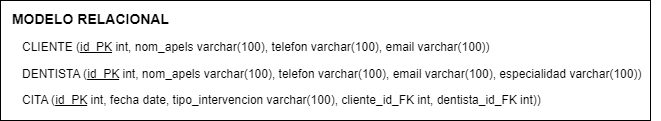

The diagram above was exported from draw.io. Its source (the exported page's mxGraphModel, read from the mxfile embedded in the PNG):
<mxGraphModel dx="3382" dy="963" grid="1" gridSize="10" guides="1" tooltips="1" connect="1" arrows="1" fold="1" page="1" pageScale="1" pageWidth="827" pageHeight="1169" math="0" shadow="0">
  <root>
    <mxCell id="0" />
    <mxCell id="1" parent="0" />
    <mxCell id="2" value="" style="rounded=0;whiteSpace=wrap;html=1;" vertex="1" parent="1">
      <mxGeometry x="-139" y="1020" width="650" height="120" as="geometry" />
    </mxCell>
    <mxCell id="3" value="&lt;b style=&quot;font-size: 14px;&quot;&gt;MODELO RELACIONAL&lt;/b&gt;" style="text;html=1;align=center;verticalAlign=middle;resizable=0;points=[];autosize=1;strokeColor=none;fillColor=none;fontSize=14;" vertex="1" parent="1">
      <mxGeometry x="-139" y="1023.8666666666667" width="180" height="30" as="geometry" />
    </mxCell>
    <mxCell id="4" value="CLIENTE (&lt;u&gt;id_PK&lt;/u&gt;&amp;nbsp;int, nom_apels varchar(100), telefon varchar(100), email&amp;nbsp;varchar(100))" style="text;html=1;align=left;verticalAlign=middle;resizable=0;points=[];autosize=1;strokeColor=none;fillColor=none;spacing=2;horizontal=1;" vertex="1" parent="1">
      <mxGeometry x="-119.29333333333334" y="1052.4333333333334" width="490" height="30" as="geometry" />
    </mxCell>
    <mxCell id="5" value="DENTISTA (&lt;u style=&quot;border-color: var(--border-color);&quot;&gt;id_PK&lt;/u&gt;&amp;nbsp;int, nom_apels varchar(100), telefon varchar(100), email&amp;nbsp;varchar(100), especialidad varchar(100))" style="text;html=1;align=left;verticalAlign=middle;resizable=0;points=[];autosize=1;strokeColor=none;fillColor=none;spacing=2;horizontal=1;" vertex="1" parent="1">
      <mxGeometry x="-119.29333333333334" y="1079" width="640" height="30" as="geometry" />
    </mxCell>
    <mxCell id="6" value="CITA (&lt;u style=&quot;border-color: var(--border-color);&quot;&gt;id_PK&lt;/u&gt;&amp;nbsp;int, fecha date, tipo_intervencion varchar(100), cliente_id_FK int, dentista_id_FK int))" style="text;html=1;align=left;verticalAlign=middle;resizable=0;points=[];autosize=1;strokeColor=none;fillColor=none;spacing=2;horizontal=1;" vertex="1" parent="1">
      <mxGeometry x="-119.29333333333334" y="1105.0033333333333" width="540" height="30" as="geometry" />
    </mxCell>
  </root>
</mxGraphModel>